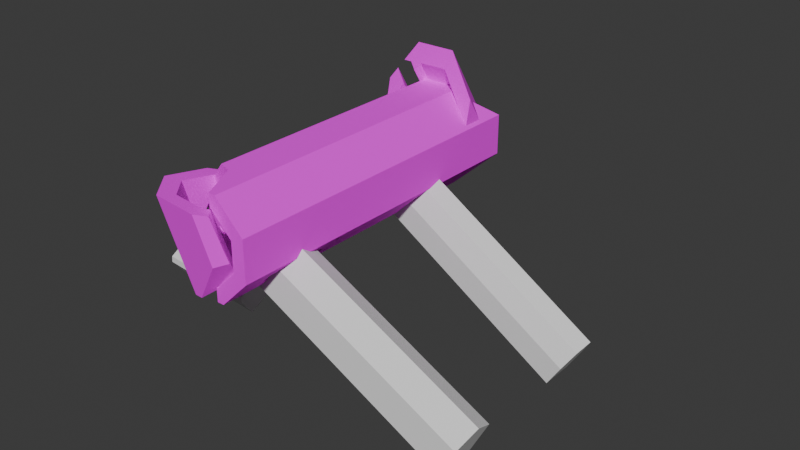 # Source: Broken_Tower_Piece_1.blend  (saved by Blender 5.1.30; exported with 4.5.12 LTS)
import bpy
from mathutils import Matrix  # noqa: F401  (used for matrix-valued properties, if any)

bpy.ops.wm.read_factory_settings(use_empty=True)
scene = bpy.context.scene
scene.name = 'Scene'

# ---- collections
col_collection = bpy.data.collections.new('Collection'); scene.collection.children.link(col_collection)

# ---- images (referenced by path relative to the original .blend; pixels are not part of the script)
import os
ASSET_DIR = os.environ.get("B2B_ASSET_DIR", "")  # directory of the original .blend (textures are referenced by path, not embedded)
HERE = os.path.dirname(os.path.abspath(__file__))  # packed textures are extracted next to this script under _unpacked/

def load_image(name, relpath, width, height, colorspace="sRGB"):
    """Load a texture the original file referenced (path relative to the .blend, or extracted next to this script)."""
    p = next((c for c in (os.path.join(HERE, relpath), os.path.join(ASSET_DIR, relpath)) if relpath and os.path.exists(c)), "")
    if p:
        img = bpy.data.images.load(p, check_existing=True)
        img.name = name
    else:  # same state as the original file: an image datablock whose file is absent (Cycles renders it pink)
        img = bpy.data.images.new(name, width, height)
        img.source = "FILE"
        img.filepath = "//" + (relpath or name)
    img.colorspace_settings.name = colorspace
    return img
img_brick_wall_2_png = load_image('brick-wall-2.png', 'brick-wall-2.png', 1024, 1024, 'sRGB')
img_brick_wall_2_png_001 = load_image('brick-wall-2.png.001', 'brick-wall-2.png', 1024, 1024, 'sRGB')
img_brick_wall_2_png_002 = load_image('brick-wall-2.png.002', 'brick-wall-2.png', 1024, 1024, 'sRGB')

# ---- materials (node trees are filled in below, after node groups)
mat_material_001 = bpy.data.materials.new('Material.001')
mat_material_002 = bpy.data.materials.new('Material.002')
mat_material_003 = bpy.data.materials.new('Material.003')

# ---- material node trees
mat_material_001.use_nodes = True; mat_material_001.node_tree.nodes.clear()
_N = mat_material_001.node_tree.nodes; _L = mat_material_001.node_tree.links
n0 = _N.new('ShaderNodeBsdfPrincipled'); n0.name = 'Principled BSDF'; n0.location = (-200, 100)
n0.inputs[2].default_value = 1.0
n1 = _N.new('ShaderNodeOutputMaterial'); n1.name = 'Material Output'; n1.location = (200, 100)
n2 = _N.new('ShaderNodeTexImage'); n2.name = 'Image Texture'; n2.location = (-490, 80)
n2.image = img_brick_wall_2_png
_L.new(n0.outputs[0], n1.inputs[0])
_L.new(n2.outputs[0], n0.inputs[0])
n1.is_active_output = True
mat_material_002.use_nodes = True; mat_material_002.node_tree.nodes.clear()
_N = mat_material_002.node_tree.nodes; _L = mat_material_002.node_tree.links
n0 = _N.new('ShaderNodeBsdfPrincipled'); n0.name = 'Principled BSDF'; n0.location = (-200, 100)
n0.inputs[2].default_value = 1.0
n1 = _N.new('ShaderNodeOutputMaterial'); n1.name = 'Material Output'; n1.location = (200, 100)
n2 = _N.new('ShaderNodeTexImage'); n2.name = 'Image Texture'; n2.location = (-490, 80)
n2.image = img_brick_wall_2_png_001
_L.new(n0.outputs[0], n1.inputs[0])
_L.new(n2.outputs[0], n0.inputs[0])
n1.is_active_output = True
mat_material_003.use_nodes = True; mat_material_003.node_tree.nodes.clear()
_N = mat_material_003.node_tree.nodes; _L = mat_material_003.node_tree.links
n0 = _N.new('ShaderNodeBsdfPrincipled'); n0.name = 'Principled BSDF'; n0.location = (-200, 100)
n0.inputs[2].default_value = 1.0
n1 = _N.new('ShaderNodeOutputMaterial'); n1.name = 'Material Output'; n1.location = (200, 100)
n2 = _N.new('ShaderNodeTexImage'); n2.name = 'Image Texture'; n2.location = (-490, 80)
n2.image = img_brick_wall_2_png_002
_L.new(n0.outputs[0], n1.inputs[0])
_L.new(n2.outputs[0], n0.inputs[0])
n1.is_active_output = True

# ---- world
world_world = bpy.data.worlds.new('World'); scene.world = world_world
world_world.use_nodes = True; world_world.node_tree.nodes.clear()
_N = world_world.node_tree.nodes; _L = world_world.node_tree.links
n0 = _N.new('ShaderNodeOutputWorld'); n0.name = 'World Output'; n0.location = (200, 100)
n1 = _N.new('ShaderNodeBackground'); n1.name = 'Background'; n1.location = (-200, 100)
n1.inputs[0].default_value = (0.05088, 0.05088, 0.05088, 1.0)
_L.new(n1.outputs[0], n0.inputs[0])
n0.is_active_output = True
world_world.color = (0.05088, 0.05088, 0.05088)
world_world.sun_shadow_jitter_overblur = 0.0

# ---- meshes
me_circle_006 = bpy.data.meshes.new('Circle.006')
me_circle_006.from_pydata([(5.688, -25.56, 5.0), (2.883, -6.749, 1.591), (2.356, -25.56, 1.669), (5.654, -6.749, 4.023), (7.853, -25.56, 4.104), (2.356, -25.56, 13.04), (5.688, -25.56, 9.712), (-3.478, 1.996, 13.3), (-6.249, 1.996, 10.87), (3.253, -25.56, -0.4965), (2.595, -6.919, 1.298), (5.366, -6.919, 3.73), (-3.19, 1.826, 13.59), (-5.961, 1.826, 11.16), (-3.071, 1.415, 13.71), (5.247, -7.33, 3.609), (2.476, -7.33, 1.177), (-5.842, 1.415, 11.28), (5.366, -7.741, 3.73), (-5.961, 1.004, 11.16), (-3.19, 1.004, 13.59), (2.595, -7.741, 1.298), (5.654, -7.911, 4.023), (2.883, -7.911, 1.591), (-6.249, 0.8335, 10.87), (-3.478, 0.8335, 13.3), (5.942, -7.741, 4.316), (-3.766, 1.004, 13.01), (-6.537, 1.004, 10.57), (3.171, -7.741, 1.884), (-6.656, 1.415, 10.45), (3.253, -25.56, 15.21), (-3.886, 1.415, 12.88), (6.061, -7.33, 4.438), (3.291, -7.33, 2.006), (7.853, -25.56, 10.61), (3.171, -6.919, 1.884), (5.942, -6.919, 4.316), (-3.766, 1.826, 13.01), (-6.537, 1.826, 10.57), (-3.917, 1.415, 14.55), (-7.339, 1.415, 11.12), (-7.219, 1.004, 11.24), (-7.219, 1.826, 11.24), (-6.928, 0.8335, 11.53), (-6.638, 1.826, 11.82), (-6.928, 1.996, 11.53), (-6.638, 1.004, 11.82), (-6.517, 1.415, 11.94), (-6.239, 18.47, 12.22), (-6.547, 21.89, 11.92), (-6.239, 20.13, 12.22), (-6.191, 21.89, 12.27), (-5.064, 20.13, 13.4), (-4.849, 21.89, 13.61), (-5.064, 18.47, 13.4), (-4.739, 1.415, 13.72), (-4.619, 1.004, 13.84), (-4.619, 1.826, 13.84), (-4.038, 1.004, 14.42), (-4.038, 1.826, 14.42), (-4.328, 0.8335, 14.13), (-4.328, 1.996, 14.13), (-6.551, 2.648, 2.802), (-6.551, 11.0, 2.802), (-4.853, 11.0, 1.104), (-4.853, 2.648, 1.104), (-5.102, 12.68, 1.352), (-6.303, 12.68, 2.553), (-5.702, 13.38, 1.953), (3.712, -7.33, -0.03772), (4.123, -7.911, 0.3732), (4.123, -6.749, 0.3732), (3.832, -7.741, 0.08263), (3.832, -6.919, 0.08263), (4.914, -9.67, 1.165), (5.349, -9.166, 1.6), (4.413, -7.741, 0.6638), (4.441, -7.645, 0.6917), (4.533, -7.33, 0.7841), (4.5, -19.9, 0.7504), (4.5, -11.54, 0.7504), (4.748, -9.863, 0.9991), (4.413, -6.919, 0.6638), (6.312, -7.33, 2.562), (6.49, -7.774, 2.741), (6.723, -7.911, 2.973), (6.723, -6.749, 2.973), (7.134, -7.33, 3.384), (7.013, -6.919, 3.264), (7.013, -7.741, 3.264), (6.198, -19.9, 2.449), (6.198, -11.54, 2.449), (5.949, -9.863, 2.2), (5.515, -9.359, 1.766), (6.432, -7.741, 2.683), (6.432, -6.919, 2.683), (3.204, -9.863, 2.517), (2.955, -11.54, 2.268), (2.955, -19.9, 2.268), (4.654, -11.54, 3.966), (4.405, -9.863, 3.718), (3.805, -9.166, 3.117), (4.654, -19.9, 3.966), (-5.003, 21.89, 10.4), (-3.304, 21.89, 12.1), (-3.472, 21.89, 11.93), (-3.584, 12.68, 2.897), (-3.335, 11.0, 2.648), (-3.335, 2.648, 2.648), (-4.785, 12.68, 4.098), (-5.034, 11.0, 4.346), (-4.184, 13.38, 3.497), (-5.034, 2.648, 4.346), (-3.541, 18.47, 11.86), (-3.541, 20.13, 11.86), (-4.716, 20.13, 10.68), (-4.716, 18.47, 10.68), (-7.853, 24.52, 8.723), (-5.003, 25.49, 10.4), (-6.547, 24.96, 11.92), (-3.253, 26.08, 15.21), (2.356, 23.92, 13.04), (3.253, 23.58, -0.4966), (5.025, 24.63, 10.38), (-7.853, 24.52, 10.61), (-3.253, 26.08, -0.4966), (3.253, 23.58, 15.21), (6.713, 26.99, 11.75), (-7.853, 24.52, 4.104), (-4.849, 25.54, 13.61), (5.688, 25.56, 9.712), (-5.688, 25.25, 5.675), (2.353, 23.92, 15.21), (7.853, 28.58, 4.104), (7.853, 28.58, 10.61), (-5.688, 25.25, 9.712), (-2.002, 25.6, 15.21), (4.051, 23.27, 14.41), (-3.304, 26.06, 12.1), (-2.356, 25.73, 1.669), (-5.688, 25.25, 5.0), (2.761, 23.77, 12.64), (-7.853, 24.52, 5.463), (5.688, 25.56, 5.0), (2.356, 23.92, 1.669), (-2.356, 25.73, 13.04), (-5.688, 25.25, 8.533), (-5.459, -15.7, 4.772), (-5.39, -12.72, 4.703), (-4.021, -14.6, 3.333), (-4.021, -14.63, 3.333), (-5.688, -15.87, 5.0), (-5.688, -12.31, 5.0), (-5.688, -16.83, 6.162), (-5.688, -15.98, 5.128), (-5.688, -14.66, 8.584), (-5.688, -16.83, 7.121), (-5.688, -12.88, 8.584), (-5.688, -11.77, 5.356), (-5.688, -11.77, 6.067), (-5.688, -12.04, 5.18), (-7.417, -14.63, 3.667), (-7.417, -14.6, 3.667), (-7.853, -14.96, 4.104), (-7.853, -14.0, 4.104), (-7.853, -15.19, 4.385), (-7.853, -13.5, 4.431), (-7.853, -16.83, 6.375), (-7.853, -16.83, 7.334), (-7.853, -14.66, 8.797), (-7.853, -12.88, 8.797), (-7.853, -11.77, 5.569), (-7.853, -11.77, 6.28), (-3.253, -18.55, 15.21), (-5.688, -17.69, 9.712), (-7.853, -16.92, 4.338), (-3.658, -18.41, -0.09099), (-5.688, -17.69, 9.53), (-3.253, -18.55, -0.4965), (-2.356, -18.87, 1.669), (-7.853, -16.92, 10.28), (-7.461, -17.06, 3.711), (-5.688, -17.69, 5.105), (2.15, -25.56, -0.4965), (-7.853, -16.92, 10.61), (-2.538, -18.81, 12.86), (2.15, -25.56, 13.04), (2.15, -25.56, 15.21), (-7.554, -17.03, 10.91), (-5.507, -17.75, 4.819), (-7.853, -16.92, 4.104), (-5.515, -17.75, 9.885), (2.15, -25.56, 1.669), (-5.688, -17.69, 5.0), (-2.591, -18.79, 1.904), (-3.542, -18.45, 14.92), (-2.356, -18.87, 13.04), (-3.083, -18.61, 15.21), (-1.031, -19.34, -0.4965), (-1.031, -19.34, 1.669), (-1.031, -19.34, 15.21), (-1.031, -19.34, 13.04)], [], [(51, 52, 50, 120, 125, 185, 189, 44, 42, 41, 43, 46, 49), (53, 54, 52, 51), (58, 62, 55, 49, 46, 45, 48, 47, 44, 189, 196, 61, 57, 56), (91, 4, 9, 80), (78, 76, 75, 77), (95, 85, 94, 76), (93, 94, 85, 86, 90, 88, 89, 87, 96, 84, 95, 76, 78, 79, 83, 72, 74, 70, 73, 71, 77, 75, 82, 81, 80, 9, 123, 134, 4, 91, 92), (81, 82, 97, 98), (80, 81, 98, 99), (101, 93, 92, 100), (102, 97, 82, 75, 76), (92, 91, 103, 100), (103, 91, 80, 99), (101, 102, 76, 94, 93), (54, 130, 139, 105), (52, 54, 105, 106, 104, 50), (67, 65, 108, 107), (65, 66, 109, 108), (111, 64, 68, 110), (112, 69, 67, 107), (63, 64, 111, 113), (109, 66, 63, 113), (110, 68, 69, 112), (24, 28, 42, 44), (48, 17, 19, 47), (8, 13, 45, 46), (39, 8, 46, 43), (42, 28, 30, 41), (19, 24, 44, 47), (45, 13, 17, 48), (41, 30, 39, 43), (25, 27, 57, 61), (40, 14, 20, 59), (7, 12, 60, 62), (38, 7, 62, 58), (57, 27, 32, 56), (20, 25, 61, 59), (60, 12, 14, 40), (56, 32, 38, 58), (15, 11, 3, 37, 33, 26, 22, 18), (86, 22, 26, 90), (84, 15, 18, 95), (87, 3, 11, 96), (89, 37, 3, 87), (26, 33, 88, 90), (95, 18, 22, 86, 85), (11, 15, 84, 96), (88, 33, 37, 89), (16, 10, 1, 36, 34, 29, 23, 21), (71, 23, 29, 77), (70, 16, 21, 73), (72, 1, 10, 74), (83, 36, 1, 72), (34, 79, 78, 77, 29), (73, 21, 23, 71), (10, 16, 70, 74), (79, 34, 36, 83), (55, 53, 115, 114), (51, 49, 117, 116), (49, 55, 114, 117), (53, 51, 116, 115), (153, 149, 113, 111, 110, 112, 107, 108, 109, 195, 180, 140, 141), (152, 194, 190, 148), (6, 5, 142, 124), (5, 122, 142), (132, 147, 178, 183, 155, 154, 157, 156, 158, 160, 159, 161), (141, 132, 161, 153), (155, 183, 194, 152), (99, 2, 0, 103), (104, 106, 115, 116), (114, 115, 106, 105, 139, 146, 197, 186), (134, 135, 35, 4), (126, 123, 9, 184, 199, 179), (131, 144, 0, 6), (119, 120, 50, 104), (137, 121, 174, 198), (127, 133, 31), (133, 137, 198, 201, 188, 31), (138, 127, 31), (135, 128, 35), (128, 138, 31, 35), (124, 131, 6), (121, 130, 54, 53, 55, 62, 60, 40, 59, 61, 196, 174), (146, 122, 5, 187, 202, 197), (126, 179, 177, 66, 65, 67, 69, 68, 64, 63, 182, 191, 164, 162, 163, 165, 129), (117, 192, 175, 136, 119, 104, 116), (166, 176, 181, 118, 143, 167, 172, 173, 171, 170, 169, 168), (129, 165, 167, 143), (166, 164, 191, 176), (145, 140, 180, 200, 193, 2), (100, 103, 0, 144, 145, 2, 99, 98, 97, 102, 101), (123, 126, 140, 145), (145, 144, 134, 123), (134, 144, 131, 135), (135, 131, 124, 128), (138, 128, 124, 142), (138, 142, 122, 127), (127, 122, 133), (133, 122, 146, 137), (137, 146, 121), (139, 130, 121, 146), (119, 136, 125, 120), (147, 118, 125, 136), (132, 143, 118, 147), (141, 129, 143, 132), (126, 129, 141, 140), (35, 31, 5, 6), (35, 6, 0, 4), (9, 4, 0, 2), (31, 188, 187, 5), (171, 158, 156, 170), (168, 154, 155, 152, 148, 151, 162, 164, 166), (163, 150, 149, 153, 161, 159, 172, 167, 165), (160, 158, 171, 173), (170, 156, 157, 169), (169, 157, 154, 168), (162, 151, 150, 163), (159, 160, 173, 172), (186, 192, 117, 114), (181, 185, 125, 118), (177, 182, 63, 66), (193, 184, 9, 2), (190, 195, 109, 113, 149, 150, 151, 148), (175, 178, 147, 136), (198, 174, 197, 202), (174, 196, 186, 197), (185, 175, 192, 189), (196, 189, 192, 186), (202, 201, 198), (188, 201, 202, 187), (175, 185, 181, 178), (176, 183, 178, 181), (191, 194, 183, 176), (190, 194, 191, 182), (177, 195, 190, 182), (180, 195, 177, 179), (199, 200, 180, 179), (184, 193, 200, 199)])
_uv = me_circle_006.uv_layers.new(name='UVMap')
_uv.uv.foreach_set('vector', [-0.4462, -0.896, -0.4441, -0.8335, -0.4594, -0.8335, -0.4594, -0.7243, -0.5155, -0.7408, -0.5155, -2.213, -0.5027, -2.216, -0.4759, -1.582, -0.4883, -1.576, -0.4935, -1.561, -0.4883, -1.546, -0.4758, -1.54, -0.4462, -0.955, -0.3956, -0.896, -0.3863, -0.8336, -0.4441, -0.8335, -0.4462, -0.896, -0.3764, -1.546, -0.3639, -1.54, -0.3956, -0.955, -0.4462, -0.955, -0.4758, -1.54, -0.4633, -1.546, -0.4582, -1.561, -0.4634, -1.575, -0.4759, -1.582, -0.5027, -2.216, -0.33, -2.266, -0.364, -1.581, -0.3765, -1.575, -0.3816, -1.561, -1.236, -2.318, -1.308, -2.519, -1.11, -2.519, -1.163, -2.318, -1.161, -1.883, -1.2, -1.937, -1.181, -1.955, -1.16, -1.886, -1.246, -1.886, -1.249, -1.888, -1.207, -1.944, -1.2, -1.937, -1.226, -1.962, -1.207, -1.944, -1.249, -1.888, -1.259, -1.892, -1.271, -1.886, -1.277, -1.872, -1.271, -1.857, -1.259, -1.851, -1.246, -1.857, -1.241, -1.872, -1.246, -1.886, -1.2, -1.937, -1.161, -1.883, -1.165, -1.872, -1.16, -1.857, -1.147, -1.851, -1.135, -1.857, -1.129, -1.872, -1.135, -1.886, -1.147, -1.892, -1.16, -1.886, -1.181, -1.955, -1.174, -1.962, -1.163, -2.021, -1.163, -2.318, -1.11, -2.519, -1.11, -0.7741, -1.308, -0.5962, -1.308, -2.519, -1.236, -2.318, -1.236, -2.021, 1.584, -1.73, 1.594, -1.682, 1.541, -1.618, 1.5, -1.708, 1.631, -1.942, 1.584, -1.73, 1.5, -1.708, 1.6, -2.032, 1.646, -1.578, 1.632, -1.667, 1.657, -1.712, 1.739, -1.633, 1.59, -1.585, 1.541, -1.618, 1.594, -1.682, 1.599, -1.674, 1.609, -1.66, 1.657, -1.712, 1.678, -1.924, 1.739, -2.021, 1.739, -1.633, 1.739, -2.021, 1.678, -1.924, 1.631, -1.942, 1.6, -2.032, 1.646, -1.578, 1.59, -1.585, 1.609, -1.66, 1.616, -1.662, 1.632, -1.667, 1.495, -2.464, 1.495, -2.303, 1.429, -2.281, 1.444, -2.387, 1.387, -2.52, 1.495, -2.464, 1.444, -2.387, 1.439, -2.39, 1.394, -2.398, 1.353, -2.507, 1.529, -2.105, 1.498, -2.186, 1.569, -2.21, 1.582, -2.163, 1.498, -2.186, 1.566, -2.52, 1.613, -2.422, 1.569, -2.21, 1.638, -2.198, 1.72, -2.123, 1.634, -2.06, 1.615, -2.154, 1.596, -2.146, 1.572, -2.067, 1.529, -2.105, 1.582, -2.163, 1.72, -2.517, 1.72, -2.123, 1.638, -2.198, 1.659, -2.407, 1.613, -2.422, 1.566, -2.52, 1.72, -2.517, 1.659, -2.407, 1.615, -2.154, 1.634, -2.06, 1.572, -2.067, 1.596, -2.146, 1.772, -1.683, 1.771, -1.681, 1.741, -1.688, 1.754, -1.716, 1.814, -1.708, 1.777, -1.682, 1.775, -1.683, 1.783, -1.727, 1.776, -1.678, 1.777, -1.68, 1.814, -1.667, 1.791, -1.642, 1.773, -1.677, 1.776, -1.678, 1.791, -1.642, 1.765, -1.643, 1.741, -1.688, 1.771, -1.681, 1.771, -1.679, 1.748, -1.662, 1.775, -1.683, 1.772, -1.683, 1.754, -1.716, 1.783, -1.727, 1.814, -1.667, 1.777, -1.68, 1.777, -1.682, 1.814, -1.708, 1.748, -1.662, 1.771, -1.679, 1.773, -1.677, 1.765, -1.643, 1.764, -1.338, 1.763, -1.323, 1.735, -1.273, 1.735, -1.314, 1.771, -1.352, 1.775, -1.38, 1.768, -1.356, 1.75, -1.343, 1.775, -1.336, 1.775, -1.355, 1.789, -1.336, 1.796, -1.304, 1.772, -1.322, 1.775, -1.336, 1.796, -1.304, 1.786, -1.264, 1.735, -1.273, 1.763, -1.323, 1.766, -1.316, 1.755, -1.227, 1.768, -1.356, 1.764, -1.338, 1.735, -1.314, 1.75, -1.343, 1.789, -1.336, 1.775, -1.355, 1.775, -1.38, 1.771, -1.352, 1.755, -1.227, 1.766, -1.316, 1.772, -1.322, 1.786, -1.264, 1.746, -2.087, 1.756, -2.075, 1.756, -2.06, 1.746, -2.048, 1.733, -2.048, 1.723, -2.06, 1.723, -2.075, 1.733, -2.087, 1.827, -1.85, 1.787, -1.875, 1.787, -1.875, 1.827, -1.89, 1.766, -1.82, 1.787, -1.875, 1.787, -1.875, 1.806, -1.824, 1.747, -1.899, 1.787, -1.876, 1.787, -1.876, 1.741, -1.857, 1.774, -1.922, 1.787, -1.875, 1.787, -1.876, 1.747, -1.899, 1.787, -1.875, 1.787, -1.875, 1.805, -1.916, 1.827, -1.89, 1.806, -1.824, 1.787, -1.875, 1.787, -1.875, 1.827, -1.85, 1.81, -1.826, 1.787, -1.876, 1.787, -1.875, 1.766, -1.82, 1.741, -1.857, 1.805, -1.916, 1.787, -1.875, 1.787, -1.875, 1.774, -1.922, 1.781, -2.087, 1.791, -2.075, 1.791, -2.06, 1.781, -2.048, 1.768, -2.048, 1.758, -2.06, 1.758, -2.075, 1.768, -2.087, 1.723, -2.401, 1.729, -2.473, 1.729, -2.46, 1.726, -2.368, 1.746, -2.43, 1.733, -2.52, 1.731, -2.492, 1.731, -2.424, 1.769, -2.384, 1.739, -2.471, 1.737, -2.49, 1.761, -2.416, 1.765, -2.341, 1.737, -2.457, 1.739, -2.471, 1.769, -2.384, 1.733, -2.453, 1.744, -2.29, 1.723, -2.332, 1.726, -2.368, 1.729, -2.46, 1.731, -2.424, 1.731, -2.492, 1.729, -2.473, 1.723, -2.401, 1.737, -2.49, 1.733, -2.52, 1.746, -2.43, 1.761, -2.416, 1.744, -2.29, 1.733, -2.453, 1.737, -2.457, 1.765, -2.341, 1.566, -0.5423, 1.565, -0.544, 1.632, -0.6186, 1.632, -0.4495, 1.564, -0.5419, 1.566, -0.5398, 1.51, -0.4806, 1.506, -0.6111, 1.566, -0.5398, 1.566, -0.5423, 1.632, -0.4495, 1.51, -0.4806, 1.565, -0.544, 1.564, -0.5419, 1.506, -0.6111, 1.632, -0.6186, 0.08342, -2.049, 0.09622, -2.064, 0.1118, -1.519, 0.1119, -1.222, 0.1226, -1.163, 0.1485, -1.138, 0.1742, -1.163, 0.1849, -1.222, 0.1848, -1.519, 0.2164, -2.279, 0.2265, -2.282, 0.2272, -0.6999, 0.08403, -0.7169, 0.08337, -2.175, 0.08334, -2.24, 0.09112, -2.242, 0.0932, -2.169, 0.6563, -2.519, 0.7997, -2.519, 0.7822, -0.7765, 0.6855, -0.7459, 0.7997, -2.519, 0.8005, -0.7645, 0.7822, -0.7765, 1.215, -0.7222, 1.129, -0.7223, 1.101, -2.241, 1.236, -2.241, 1.235, -2.18, 1.203, -2.21, 1.174, -2.21, 1.13, -2.134, 1.13, -2.071, 1.206, -2.031, 1.228, -2.031, 1.233, -2.041, 1.237, -0.7168, 1.215, -0.7222, 1.233, -2.041, 1.239, -2.049, 1.235, -2.18, 1.236, -2.241, 1.239, -2.24, 1.239, -2.175, 0.3958, -2.318, 0.3699, -2.519, 0.5131, -2.519, 0.4688, -2.319, 1.741, -1.564, 1.741, -1.641, 1.795, -1.637, 1.795, -1.578, 1.001, -0.9575, 1.001, -0.8985, 0.9981, -0.8361, 0.9909, -0.8361, 0.9906, -0.6882, 0.9499, -0.7004, 0.9523, -2.282, 0.9601, -2.28, -1.308, -0.5962, -1.506, -0.5962, -1.506, -2.519, -1.308, -2.519, -0.9116, -0.6853, -1.11, -0.7741, -1.11, -2.519, -1.076, -2.519, -0.9792, -2.299, -0.9115, -2.271, 0.657, -0.7065, 0.5138, -0.7064, 0.5131, -2.519, 0.6563, -2.519, 0.5976, 0.1863, 0.6853, 0.09855, 0.8271, 0.1919, 0.7636, 0.2956, -0.2795, -0.7027, -0.3175, -0.6845, -0.3175, -2.27, -0.3123, -2.272, -0.1176, -0.7734, -0.1468, -0.7621, -0.1174, -2.519, -0.1468, -0.7621, -0.2795, -0.7027, -0.3123, -2.272, -0.2493, -2.298, -0.1513, -2.519, -0.1174, -2.519, -0.08325, -0.7843, -0.1176, -0.7734, -0.1174, -2.519, 0.08036, -0.5956, 0.03132, -0.6522, 0.08058, -2.518, 0.03132, -0.6522, -0.08325, -0.7843, -0.1174, -2.519, 0.08058, -2.518, 0.6855, -0.7459, 0.657, -0.7065, 0.6563, -2.519, -0.3175, -0.6845, -0.3863, -0.7041, -0.3863, -0.8336, -0.3956, -0.896, -0.3956, -0.955, -0.3639, -1.54, -0.3514, -1.546, -0.3462, -1.561, -0.3514, -1.575, -0.364, -1.581, -0.33, -2.266, -0.3175, -2.27, 0.9499, -0.7004, 0.8005, -0.7645, 0.7997, -2.519, 0.8064, -2.519, 0.9095, -2.299, 0.9523, -2.282, -0.9116, -0.6853, -0.9115, -2.271, -0.8941, -2.266, -0.8427, -1.518, -0.8427, -1.221, -0.832, -1.161, -0.8061, -1.136, -0.7803, -1.161, -0.7696, -1.221, -0.7696, -1.518, -0.7304, -2.218, -0.7135, -2.213, -0.7135, -2.143, -0.7323, -2.131, -0.7323, -2.13, -0.7135, -2.109, -0.7135, -0.7408, 1.052, -0.9573, 1.088, -2.242, 1.096, -2.24, 1.093, -0.7171, 1.064, -0.7084, 1.064, -0.836, 1.052, -0.8984, -0.705, -2.151, -0.7064, -2.213, -0.5254, -2.213, -0.573, -0.7408, -0.6722, -0.7408, -0.7036, -2.091, -0.6689, -2.03, -0.6473, -2.03, -0.5707, -2.069, -0.5707, -2.132, -0.6152, -2.209, -0.6444, -2.209, -0.7135, -0.7408, -0.7135, -2.109, -0.7036, -2.091, -0.6722, -0.7408, -0.705, -2.151, -0.7135, -2.143, -0.7135, -2.213, -0.7064, -2.213, 0.3706, -0.7643, 0.2272, -0.6999, 0.2265, -2.282, 0.2669, -2.299, 0.3637, -2.519, 0.3699, -2.519, 0.4689, -2.022, 0.4688, -2.319, 0.5131, -2.519, 0.5138, -0.7064, 0.3706, -0.7643, 0.3699, -2.519, 0.3958, -2.318, 0.3959, -2.022, 0.4066, -1.963, 0.4324, -1.938, 0.4582, -1.963, -0.002913, 0.6528, -0.002913, 0.2575, 0.1155, 0.312, 0.1155, 0.5983, 0.1155, 0.5983, 0.3178, 0.7881, 0.2923, 1.004, -0.002913, 0.6528, 0.2923, 1.004, 0.3178, 0.7881, 0.5738, 0.7576, 0.6458, 0.9614, 0.6458, 0.9614, 0.5738, 0.7576, 0.6027, 0.6892, 0.6955, 0.8437, 0.8116, 0.5687, 0.6955, 0.8437, 0.6027, 0.6892, 0.6953, 0.5274, 0.8116, 0.5687, 0.6953, 0.5274, 0.7085, 0.4967, 0.8376, 0.5081, 0.8376, 0.5081, 0.7085, 0.4967, 0.8204, 0.4564, 0.8204, 0.4564, 0.7085, 0.4967, 0.6184, 0.226, 0.7372, 0.2063, 0.7372, 0.2063, 0.6184, 0.226, 0.7132, 0.1344, 0.5479, 0.1981, 0.5966, 0.08233, 0.7132, 0.1344, 0.6184, 0.226, 0.5976, 0.1863, 0.5623, 0.1432, 0.6181, 0.01644, 0.6853, 0.09855, 0.4979, 0.1396, 0.515, 0.01066, 0.6181, 0.01644, 0.5623, 0.1432, 0.3418, 0.1308, 0.337, 0.0006609, 0.515, 0.01066, 0.4979, 0.1396, 0.3049, 0.1287, 0.2627, -0.003509, 0.337, 0.0006609, 0.3418, 0.1308, -0.002913, 0.2575, 0.2627, -0.003509, 0.3049, 0.1287, 0.1155, 0.312, 0.9997, 0.7222, 0.6966, 1.037, 0.6375, 0.8886, 0.8571, 0.661, 0.9997, 0.7222, 0.8571, 0.661, 0.8571, 0.339, 0.9997, 0.2778, 0.6966, -0.0365, 0.9997, 0.2778, 0.8571, 0.339, 0.6375, 0.1114, 0.6966, 1.037, 0.6239, 1.037, 0.6239, 0.8886, 0.6375, 0.8886, 0.0, 0.7799, 0.0, 0.7799, 0.0, 0.4283, 0.0, 0.4283, 0.4761, 0.0, 0.4761, 0.0, 0.6795, 0.1686, 0.7045, 0.1893, 0.745, 0.2229, 1.0, 0.4343, 1.0, 0.4343, 0.9226, 0.3702, 0.8673, 0.3243, 1.0, 0.4403, 1.0, 0.4403, 0.7573, 0.812, 0.7045, 0.8928, 0.6692, 0.9469, 0.6345, 1.0, 0.6345, 1.0, 0.8583, 0.6574, 0.9226, 0.5588, 0.4948, 1.0, 0.0, 0.7799, 0.0, 0.7799, 0.4948, 1.0, 0.0, 0.4283, 0.0, 0.4283, 0.2876, 0.0, 0.2876, 0.0, 0.2876, 0.0, 0.2876, 0.0, 0.4761, 0.0, 0.4761, 0.0, 1.0, 0.4343, 1.0, 0.4343, 1.0, 0.4403, 1.0, 0.4403, 0.6345, 1.0, 0.4948, 1.0, 0.4948, 1.0, 0.6345, 1.0, 0.9601, -2.28, 1.088, -2.242, 1.052, -0.9573, 1.001, -0.9575, -0.5254, -2.213, -0.5155, -2.213, -0.5155, -0.7408, -0.573, -0.7408, -0.8941, -2.266, -0.7304, -2.218, -0.7696, -1.518, -0.8427, -1.518, 0.6239, 0.1114, 0.6239, -0.0365, 0.6966, -0.0365, 0.6375, 0.1114, 0.09112, -2.242, 0.2164, -2.279, 0.1848, -1.519, 0.1118, -1.519, 0.09622, -2.064, 0.155, -2.13, 0.155, -2.131, 0.0932, -2.169, 1.096, -2.24, 1.101, -2.241, 1.129, -0.7223, 1.093, -0.7171, -0.3123, -2.272, -0.3175, -2.27, 0.9523, -2.282, 0.9095, -2.299, -0.3175, -2.27, -0.33, -2.266, 0.9601, -2.28, 0.9523, -2.282, -0.5155, -2.213, 1.096, -2.24, 1.088, -2.242, -0.5027, -2.216, -0.33, -2.266, -0.5027, -2.216, 1.088, -2.242, 0.9601, -2.28, 0.9095, -2.299, -0.2493, -2.298, -0.3123, -2.272, 0.6239, 1.037, -0.2493, -2.298, 0.9095, -2.299, 0.6239, 0.8886, 1.096, -2.24, -0.5155, -2.213, -0.5254, -2.213, 1.101, -2.241, -0.7064, -2.213, 1.236, -2.241, 1.101, -2.241, -0.5254, -2.213, -0.7135, -2.213, 1.239, -2.24, 1.236, -2.241, -0.7064, -2.213, 0.09112, -2.242, 1.239, -2.24, -0.7135, -2.213, -0.7304, -2.218, -0.8941, -2.266, 0.2164, -2.279, 0.09112, -2.242, -0.7304, -2.218, 0.2265, -2.282, 0.2164, -2.279, -0.8941, -2.266, -0.9115, -2.271, -0.9792, -2.299, 0.2669, -2.299, 0.2265, -2.282, -0.9115, -2.271, 0.6239, -0.0365, 0.6239, 0.1114, 0.2669, -2.299, -0.9792, -2.299])
me_circle_006.materials.append(mat_material_001)
me_circle_006.materials.append(None)
me_circle_006.update()
me_plane = bpy.data.meshes.new('Plane')
me_plane.from_pydata([(-0.4248, -1.0, 0.0), (-1.0, -0.1433, 0.0), (-0.01046, 1.0, 0.0), (-1.0, 0.5598, 0.0), (0.269, 1.0, 0.0), (1.0, -0.1193, 0.0), (-0.04773, -1.0, 0.0), (1.0, -0.1314, 0.0), (-1.0, 0.5598, 5.821), (-1.0, -0.1433, 5.821), (-0.4248, -1.0, 5.821), (0.269, 1.0, 5.821), (-0.01046, 1.0, 5.821), (1.0, -0.1314, 5.821), (1.0, -0.1193, 5.821), (-0.04773, -1.0, 5.821)], [], [(1, 3, 2, 4, 5, 7, 6, 0), (9, 10, 15, 13, 14, 11, 12, 8), (3, 1, 9, 8), (6, 7, 13, 15), (5, 4, 11, 14), (2, 3, 8, 12), (1, 0, 10, 9), (0, 6, 15, 10), (7, 5, 14, 13), (4, 2, 12, 11)])
_uv = me_plane.uv_layers.new(name='UVMap')
_uv.uv.foreach_set('vector', [0.0, 0.4283, 0.0, 0.7799, 0.4948, 1.0, 0.6345, 1.0, 1.0, 0.4403, 1.0, 0.4343, 0.4761, 0.0, 0.2876, 0.0, 0.0, 0.4283, 0.2876, 0.0, 0.4761, 0.0, 1.0, 0.4343, 1.0, 0.4403, 0.6345, 1.0, 0.4948, 1.0, 0.0, 0.7799, 0.0, 0.7799, 0.0, 0.4283, 0.0, 0.4283, 0.0, 0.7799, 0.4761, 0.0, 1.0, 0.4343, 1.0, 0.4343, 0.4761, 0.0, 1.0, 0.4403, 0.6345, 1.0, 0.6345, 1.0, 1.0, 0.4403, 0.4948, 1.0, 0.0, 0.7799, 0.0, 0.7799, 0.4948, 1.0, 0.0, 0.4283, 0.2876, 0.0, 0.2876, 0.0, 0.0, 0.4283, 0.2876, 0.0, 0.4761, 0.0, 0.4761, 0.0, 0.2876, 0.0, 1.0, 0.4343, 1.0, 0.4403, 1.0, 0.4403, 1.0, 0.4343, 0.6345, 1.0, 0.4948, 1.0, 0.4948, 1.0, 0.6345, 1.0])
me_plane.update()
me_plane_001 = bpy.data.meshes.new('Plane.001')
me_plane_001.from_pydata([(1.0, -1.0, 0.0), (1.0, 1.0, 0.0), (0.1384, -1.0, 0.0), (-0.05772, 1.0, 0.0), (-0.5372, -0.4977, 0.0), (-0.7043, 0.5512, 0.0), (0.1384, -1.0, 6.769), (1.0, -1.0, 6.769), (1.0, 1.0, 6.769), (-0.05772, 1.0, 6.769), (-0.5372, -0.4977, 6.769), (-0.7043, 0.5512, 6.769)], [], [(3, 1, 0, 2, 4, 5), (9, 11, 10, 6, 7, 8), (1, 3, 9, 8), (2, 0, 7, 6), (3, 5, 11, 9), (4, 2, 6, 10), (0, 1, 8, 7), (5, 4, 10, 11)])
_uv = me_plane_001.uv_layers.new(name='UVMap')
_uv.uv.foreach_set('vector', [0.4711, 1.0, 1.0, 1.0, 1.0, 0.0, 0.5692, 0.0, 0.2314, 0.2512, 0.1478, 0.7756, 0.4711, 1.0, 0.1478, 0.7756, 0.2314, 0.2512, 0.5692, 0.0, 1.0, 0.0, 1.0, 1.0, 1.0, 1.0, 0.4711, 1.0, 0.4711, 1.0, 1.0, 1.0, 0.5692, 0.0, 1.0, 0.0, 1.0, 0.0, 0.5692, 0.0, 0.4711, 1.0, 0.1478, 0.7756, 0.1478, 0.7756, 0.4711, 1.0, 0.2314, 0.2512, 0.5692, 0.0, 0.5692, 0.0, 0.2314, 0.2512, 1.0, 0.0, 1.0, 1.0, 1.0, 1.0, 1.0, 0.0, 0.1478, 0.7756, 0.2314, 0.2512, 0.2314, 0.2512, 0.1478, 0.7756])
me_plane_001.update()
me_plane_002 = bpy.data.meshes.new('Plane.002')
me_plane_002.from_pydata([(-1.0, -0.03599, 0.0), (1.0, 0.04716, 0.0), (-0.4936, -0.7913, 0.0), (0.4363, -0.8606, 0.0), (0.4944, 0.8094, 0.0), (-0.5808, 0.8787, 0.0), (-1.0, -0.03599, 6.769), (-0.4936, -0.7913, 6.769), (0.4363, -0.8606, 6.769), (1.0, 0.04716, 6.769), (0.4944, 0.8094, 6.769), (-0.5808, 0.8787, 6.769)], [], [(0, 5, 4, 1, 3, 2), (6, 7, 8, 9, 10, 11), (5, 0, 6, 11), (1, 4, 10, 9), (2, 3, 8, 7), (4, 5, 11, 10), (3, 1, 9, 8), (0, 2, 7, 6)])
_uv = me_plane_002.uv_layers.new(name='UVMap')
_uv.uv.foreach_set('vector', [0.0, 0.482, 0.2096, 0.9393, 0.7472, 0.9047, 1.0, 0.5236, 0.7182, 0.06971, 0.2532, 0.1044, 0.0, 0.482, 0.2532, 0.1044, 0.7182, 0.06971, 1.0, 0.5236, 0.7472, 0.9047, 0.2096, 0.9393, 0.2096, 0.9393, 0.0, 0.482, 0.0, 0.482, 0.2096, 0.9393, 1.0, 0.5236, 0.7472, 0.9047, 0.7472, 0.9047, 1.0, 0.5236, 0.2532, 0.1044, 0.7182, 0.06971, 0.7182, 0.06971, 0.2532, 0.1044, 0.7472, 0.9047, 0.2096, 0.9393, 0.2096, 0.9393, 0.7472, 0.9047, 0.7182, 0.06971, 1.0, 0.5236, 1.0, 0.5236, 0.7182, 0.06971, 0.0, 0.482, 0.2532, 0.1044, 0.2532, 0.1044, 0.0, 0.482])
me_plane_002.update()
me_circle_001 = bpy.data.meshes.new('Circle.001')
me_circle_001.from_pydata([(-0.9376, -5.307, 2.655), (-0.01467, -4.925, 3.474), (0.9083, -4.542, 2.655), (1.291, -4.384, -9.153), (1.291, -4.384, 0.6773), (-1.32, -5.465, 0.6773), (-2.274, -3.104, 0.6773), (-1.892, -2.945, 2.655), (-0.04597, -2.181, 2.655), (0.3363, -2.022, 0.6773), (-0.9689, -2.563, 3.474), (3.744, 10.77, 7.694), (6.673, 3.703, 12.99), (-3.327, -3.54, 6.662), (3.915, 3.703, 10.5), (2.057, -0.7828, 10.5), (1.794, 8.825, 6.662), (3.335, 2.301, 10.5), (1.794, -1.418, 10.5), (3.744, -3.368, 12.99), (-3.327, -6.297, 7.694), (-5.684, -2.564, 4.166), (-0.5625, 9.801, 4.166), (-6.659, -4.917, 4.166), (0.4123, 12.15, 4.166), (1.794, 8.825, -5.293), (-9.145, -3.887, 0.02396), (1.794, -1.418, -9.269), (-1.32, -5.465, -7.921), (3.744, -3.368, -11.85), (2.16, -0.535, -9.269), (3.744, 10.77, -6.363), (3.108, 1.754, -9.269), (0.3363, -2.022, -8.137), (-2.074, 13.18, 0.02397), (-3.327, -6.297, -6.363), (-3.049, 10.83, 0.02397), (0.8715, -3.347, -9.153), (0.2661, -4.808, -9.153), (6.673, 3.703, -11.85), (-2.274, -3.104, -6.11), (-3.327, -3.54, -5.293), (-8.17, -1.534, 0.02396), (3.915, 3.703, -9.269)], [], [(7, 0, 5, 6), (5, 28, 40, 6), (9, 4, 2, 8), (1, 0, 7, 10), (3, 4, 9, 33, 37), (2, 1, 10, 8), (16, 22, 36, 25), (15, 17, 32, 30), (21, 23, 20, 13), (20, 19, 18, 13), (19, 12, 14, 17, 15, 18), (11, 16, 14, 12), (22, 16, 11, 24), (30, 27, 18, 15), (43, 32, 17, 14), (27, 33, 9, 8, 10, 7, 6, 40, 41, 13, 18), (39, 31, 11, 12), (41, 42, 21, 13), (34, 36, 22, 24), (25, 43, 14, 16), (31, 34, 24, 11), (29, 39, 12, 19), (26, 35, 20, 23), (42, 26, 23, 21), (35, 28, 5, 0, 1, 2, 4, 3, 38, 29, 19, 20), (37, 38, 3), (41, 40, 28, 35), (42, 41, 35, 26), (27, 29, 38, 37, 33), (43, 39, 29, 27, 30, 32), (31, 39, 43, 25), (36, 34, 31, 25)])
_uv = me_circle_001.uv_layers.new(name='UVMap')
_uv.uv.foreach_set('vector', [1.355, -1.662, 1.298, -1.602, 1.268, -1.69, 1.343, -1.711, 1.268, -1.69, 1.35, -1.982, 1.379, -1.855, 1.343, -1.711, 1.416, -1.695, 1.498, -1.616, 1.407, -1.552, 1.39, -1.651, 1.342, -1.561, 1.298, -1.602, 1.355, -1.662, 1.37, -1.642, 1.498, -1.985, 1.498, -1.616, 1.416, -1.695, 1.446, -1.887, 1.476, -1.951, 1.407, -1.552, 1.342, -1.561, 1.37, -1.642, 1.39, -1.651, 0.6579, 1.68, 0.592, 1.605, 0.5225, 1.48, 0.6578, 1.319, 0.9282, 1.875, 0.84, 1.874, 0.8546, 1.309, 0.9221, 1.31, 0.02353, 0.3994, -0.08067, 0.3994, -0.08067, 0.1854, 0.02353, 0.248, -0.08067, 0.1854, 0.1407, -0.1358, 0.1839, 0.01539, 0.02353, 0.248, 0.1407, -0.1358, 0.4538, -0.1358, 0.4107, 0.01539, 0.3486, 0.01539, 0.212, 0.01539, 0.1839, 0.01539, 0.6752, 0.1854, 0.571, 0.248, 0.4107, 0.01539, 0.4538, -0.1358, 0.571, 0.3994, 0.571, 0.248, 0.6752, 0.1854, 0.6752, 0.3994, 0.9221, 1.31, 0.947, 1.199, 0.946, 1.795, 0.9282, 1.875, 0.8014, 1.199, 0.8546, 1.309, 0.84, 1.874, 0.8017, 1.795, 0.947, 1.199, 0.9877, 1.234, 0.9873, 1.499, 0.9979, 1.559, 1.024, 1.584, 1.049, 1.559, 1.06, 1.5, 1.061, 1.295, 1.09, 1.319, 1.089, 1.68, 0.946, 1.795, -0.1178, 1.128, 0.08015, 1.293, 0.0801, 1.718, -0.1179, 1.878, 1.09, 1.319, 1.225, 1.48, 1.156, 1.605, 1.089, 1.68, 0.6752, 0.6088, 0.571, 0.6088, 0.571, 0.3994, 0.6752, 0.3994, 0.6578, 1.319, 0.8014, 1.199, 0.8017, 1.795, 0.6579, 1.68, -1.506, 1.293, -1.343, 1.486, -1.412, 1.611, -1.506, 1.717, -0.3176, 1.128, -0.1178, 1.128, -0.1179, 1.878, -0.3176, 1.878, -0.6785, 1.486, -0.5156, 1.293, -0.5156, 1.717, -0.6089, 1.611, 0.02353, 0.6088, -0.08067, 0.6088, -0.08067, 0.3994, 0.02353, 0.3994, -0.5156, 1.293, -0.4594, 1.247, -0.4593, 1.506, -0.4486, 1.566, -0.4227, 1.591, -0.3969, 1.566, -0.3863, 1.506, -0.3863, 1.21, -0.415, 1.21, -0.3176, 1.128, -0.3176, 1.878, -0.5156, 1.717, 1.476, -1.951, 1.446, -2.01, 1.498, -1.985, 0.5729, 0.3555, 0.6099, 0.4102, 0.5265, 0.5313, 0.4559, 0.4271, 0.5729, 9.631e-05, 0.5729, 0.3555, 0.4559, 0.4271, 0.4559, 9.609e-05, 0.331, 0.1568, 0.2458, 9.615e-05, 0.4557, 0.03567, 0.4049, 0.08952, 0.419, 0.1717, 0.1531, 0.3455, 9.611e-05, 0.2606, 0.2458, 9.615e-05, 0.331, 0.1568, 0.3004, 0.1893, 0.2208, 0.2736, 0.07946, 0.7014, 9.611e-05, 0.2606, 0.1531, 0.3455, 0.2106, 0.6647, 0.4557, 0.9132, 0.3739, 0.9999, 0.07946, 0.7014, 0.2106, 0.6647])
me_circle_001.materials.append(mat_material_002)
me_circle_001.update()
me_circle_002 = bpy.data.meshes.new('Circle.002')
me_circle_002.from_pydata([(-1.524, -5.496, 1.202), (-1.907, -5.654, -0.7759), (-0.6014, -5.114, 2.021), (-0.7942, -5.194, 1.85), (0.3216, -4.731, 1.202), (0.7038, -4.573, -0.7759), (-2.479, -3.134, 1.202), (-2.861, -3.292, -0.7759), (-0.6327, -2.37, 1.202), (-0.2504, -2.211, -0.7759), (-1.556, -2.752, 2.021), (-2.381, -3.094, 1.288), (-5.964, -5.637, -7.515), (-2.861, -3.292, -6.376), (-1.907, -5.654, -6.993), (3.157, -3.557, -5.676), (3.329, 3.514, -8.215), (1.629, 7.617, -7.382), (-3.914, -6.486, -7.515), (6.086, 3.514, -8.622), (3.883, 8.833, -4.608), (0.7038, -4.573, -6.314), (1.207, 8.636, -6.293), (5.681, 2.536, -8.214), (3.157, 10.59, -2.735), (-3.914, -3.729, -6.649), (3.72, -2.197, -6.243), (5.578, 4.741, -8.983), (-0.2504, -2.211, -5.697), (3.071, 4.137, -8.399), (1.207, -1.607, -6.082), (-5.196, -3.198, -6.649), (1.727, 7.382, 6.235), (0.7389, 11.59, -2.735), (-5.558, -3.048, -6.649), (1.207, 8.636, 5.809), (3.001, 4.305, 7.281), (1.207, -1.607, 7.55), (-5.303, -3.154, -1.665), (-0.4183, 9.309, -6.293), (3.157, -3.557, 8.682), (5.563, 2.252, 8.682), (3.157, 10.59, 6.278), (-0.8637, -5.222, 7.315), (-6.212, -5.534, -0.3946), (3.86, -1.86, 8.682), (-1.589, -2.766, 6.599), (-3.914, -6.486, 6.278), (6.086, 3.514, 8.682), (-6.577, -5.383, -7.515), (4.019, 8.505, 6.985), (-2.385, -3.095, 6.329), (5.426, 5.107, 8.14), (-3.914, -3.729, 5.809), (-0.6478, -5.133, 7.388), (3.329, 3.514, 7.55), (-4.945, -3.302, 5.313), (-5.92, -5.655, 5.313), (0.1767, 9.063, 5.313), (1.151, 11.42, 5.313)], [], [(0, 1, 7, 6), (1, 14, 13, 7), (9, 5, 4, 8), (2, 3, 0, 6, 11, 10), (4, 2, 10, 8), (10, 11, 51, 46), (28, 21, 5, 9), (29, 16, 55, 36), (31, 34, 38), (18, 14, 1, 0, 3, 43, 47), (17, 29, 36, 32), (30, 28, 9, 8, 10, 46, 37), (31, 25, 18, 12), (14, 18, 25, 13), (28, 30, 15, 21), (26, 15, 30), (23, 26, 30, 16), (19, 23, 16), (27, 19, 16), (16, 29, 27), (27, 29, 17, 20), (24, 20, 17, 22), (39, 33, 24, 22), (37, 55, 16, 30), (32, 35, 22, 17), (49, 34, 31, 12), (44, 49, 12), (38, 56, 53, 25, 31), (47, 57, 44, 12, 18), (40, 54, 2, 4, 5, 21, 15), (53, 51, 11, 6, 7, 13, 25), (52, 48, 19, 27), (42, 50, 20, 24), (50, 52, 27, 20), (54, 43, 3, 2), (35, 58, 39, 22), (41, 45, 26, 23), (33, 59, 42, 24), (37, 45, 41, 55), (19, 48, 41, 23), (26, 45, 40, 15), (45, 37, 40), (40, 37, 46, 54), (46, 51, 43, 54), (43, 51, 53, 47), (53, 56, 57, 47), (41, 48, 55), (55, 48, 52, 36), (36, 52, 50, 32), (32, 50, 42, 35), (35, 42, 59, 58), (33, 39, 58, 59)])
_uv = me_circle_002.uv_layers.new(name='UVMap')
_uv.uv.foreach_set('vector', [1.301, -2.082, 1.268, -2.166, 1.341, -2.189, 1.353, -2.142, 1.268, -2.166, 1.322, -2.381, 1.371, -2.308, 1.341, -2.189, 1.413, -2.174, 1.495, -2.096, 1.404, -2.034, 1.388, -2.13, 1.341, -2.046, 1.332, -2.051, 1.301, -2.082, 1.353, -2.142, 1.355, -2.139, 1.369, -2.122, 1.404, -2.034, 1.341, -2.046, 1.369, -2.122, 1.388, -2.13, 1.242, -2.497, 1.265, -2.52, 1.265, -2.367, 1.243, -2.359, 1.429, -2.281, 1.495, -2.303, 1.495, -2.096, 1.413, -2.174, 0.7822, -0.7765, 0.8005, -0.7645, 0.8007, -0.2892, 0.7775, -0.3056, 1.129, -0.7223, 1.139, -0.7223, 1.132, -0.5725, -0.5155, -0.7408, -0.4594, -0.7243, -0.4594, -0.5364, -0.4485, -0.4769, -0.4281, -0.4573, -0.43, -0.2922, -0.5155, -0.3244, 0.6855, -0.7459, 0.7822, -0.7765, 0.7775, -0.3056, 0.6922, -0.337, 0.9499, -0.7004, 0.9906, -0.6882, 0.9904, -0.5398, 1.001, -0.4802, 1.027, -0.4555, 1.027, -0.3175, 0.9493, -0.2894, 0.5154, 0.9387, 0.5938, 0.9343, 0.6616, 1.089, 0.5362, 1.096, 0.7435, 0.9886, 0.6616, 1.089, 0.5938, 0.9343, 0.6367, 0.8818, 0.5762, 0.8674, 0.6621, 0.8335, 0.7775, 0.9449, 0.6356, 1.008, 0.8066, 0.8575, 0.7775, 0.9449, 0.6621, 0.8335, 0.9079, 0.553, 0.8066, 0.8575, 0.6621, 0.8335, 0.7717, 0.5041, 0.9289, 0.4901, 0.9079, 0.553, 0.7717, 0.5041, 0.8972, 0.4163, 0.9289, 0.4901, 0.7717, 0.5041, 0.7717, 0.5041, 0.7557, 0.4666, 0.8972, 0.4163, 0.8972, 0.4163, 0.7557, 0.4666, 0.643, 0.2698, 0.7559, 0.08174, 0.6954, -0.06151, 0.7559, 0.08174, 0.643, 0.2698, 0.6078, 0.1865, 0.5089, 0.1747, 0.5483, -0.07905, 0.6954, -0.06151, 0.6078, 0.1865, 0.9493, -0.2894, 0.8007, -0.2892, 0.8005, -0.7645, 0.9499, -0.7004, 0.6922, -0.337, 0.6572, -0.3417, 0.657, -0.7065, 0.6855, -0.7459, 0.4988, 1.098, 0.4932, 0.9399, 0.5154, 0.9387, 0.5362, 1.096, -0.5799, -0.5259, -0.5901, -0.7408, -0.573, -0.7408, 1.132, -0.5725, 1.122, -0.3601, 1.093, -0.3416, 1.093, -0.7171, 1.129, -0.7223, -0.5155, -0.3244, -0.5717, -0.3535, -0.5799, -0.5259, -0.573, -0.7408, -0.5155, -0.7408, -0.3176, -0.251, -0.424, -0.2902, -0.4226, -0.4523, -0.3968, -0.4772, -0.3863, -0.537, -0.3863, -0.7041, -0.3175, -0.6845, 1.093, -0.3416, 1.05, -0.3254, 1.05, -0.4773, 1.053, -0.48, 1.063, -0.5396, 1.064, -0.7084, 1.093, -0.7171, -0.07306, -0.2673, -0.1177, -0.251, -0.1176, -0.7734, -0.08325, -0.7843, 0.08033, -0.3235, 0.02208, -0.3022, 0.03132, -0.6522, 0.08036, -0.5956, 0.02208, -0.3022, -0.07306, -0.2673, -0.08325, -0.7843, 0.03132, -0.6522, -0.424, -0.2902, -0.43, -0.2922, -0.4281, -0.4573, -0.4226, -0.4523, 0.6572, -0.3417, 0.6283, -0.3566, 0.6116, -0.7065, 0.657, -0.7065, -0.1554, -0.2523, -0.2701, -0.2524, -0.2795, -0.7027, -0.1468, -0.7621, -1.438, -0.5962, -1.449, -0.3532, -1.506, -0.3241, -1.506, -0.5962, 0.9493, -0.2894, -0.2701, -0.2524, -0.1554, -0.2523, 0.8007, -0.2892, -0.1176, -0.7734, -0.1177, -0.251, -0.1554, -0.2523, -0.1468, -0.7621, -0.2795, -0.7027, -0.2701, -0.2524, -0.3176, -0.251, -0.3175, -0.6845, -0.2701, -0.2524, 0.9493, -0.2894, -0.3176, -0.251, -0.3176, -0.251, 0.9493, -0.2894, 1.027, -0.3175, -0.424, -0.2902, 1.027, -0.3175, 1.265, -2.367, -0.43, -0.2922, -0.424, -0.2902, -0.43, -0.2922, 1.265, -2.367, 1.093, -0.3416, -0.5155, -0.3244, 1.093, -0.3416, 1.122, -0.3601, -0.5717, -0.3535, -0.5155, -0.3244, -0.1554, -0.2523, -0.1177, -0.251, 0.8007, -0.2892, 0.8007, -0.2892, -0.1177, -0.251, -0.07306, -0.2673, 0.7775, -0.3056, 0.7775, -0.3056, -0.07306, -0.2673, 0.02208, -0.3022, 0.6922, -0.337, 0.6922, -0.337, 0.02208, -0.3022, 0.08033, -0.3235, 0.6572, -0.3417, 0.6572, -0.3417, 0.08033, -0.3235, -1.449, -0.3532, 0.6283, -0.3566, -1.438, -0.5962, 0.6116, -0.7065, 0.6283, -0.3566, -1.449, -0.3532])
me_circle_002.materials.append(mat_material_003)
me_circle_002.update()

# ---- objects
ob_circle_001 = bpy.data.objects.new('Circle.001', me_circle_006)
ob_plane = bpy.data.objects.new('Plane', me_plane)
ob_plane_001 = bpy.data.objects.new('Plane.001', me_plane_001)
ob_plane_002 = bpy.data.objects.new('Plane.002', me_plane_002)
ob_circle_002 = bpy.data.objects.new('Circle.002', me_circle_001)
ob_circle_003 = bpy.data.objects.new('Circle.003', me_circle_002)

# ---- transforms, parenting, visibility, modifiers, constraints
ob_circle_001.location = (0.0, 0.0, 0.0)
_m = ob_circle_001.modifiers.new('Boolean', 'BOOLEAN')
_m.object = ob_plane_001
_m = ob_circle_001.modifiers.new('Boolean.001', 'BOOLEAN')
_m.object = ob_plane_002
ob_plane.location = (-18.08, -14.3, -5.517)
ob_plane.rotation_euler = (-6.586e-09, 1.669, 6.586e-09)
ob_plane.scale = (2.531, 2.531, 2.531)
ob_plane_001.location = (3.294, 12.2, 3.876)
ob_plane_001.rotation_euler = (-3.871e-08, 2.132, 3.871e-08)
ob_plane_001.scale = (4.578, 2.724, 5.299)
ob_plane_002.location = (2.635, -15.3, 1.826)
ob_plane_002.rotation_euler = (-3.215e-08, 2.041, 3.215e-08)
ob_plane_002.scale = (5.299, 4.054, 5.299)
ob_circle_002.location = (-2.302, 24.88, 10.69)
ob_circle_002.rotation_euler = (-2.907, -0.5109, 1.117)
ob_circle_002.scale = (0.85, 0.85, 0.85)
ob_circle_003.location = (-3.411, -21.51, 7.548)
ob_circle_003.rotation_euler = (0.1517, 0.2257, -1.992)
ob_circle_003.scale = (0.85, 0.85, 0.85)

# ---- collection membership
col_collection.objects.link(ob_circle_001)
col_collection.objects.link(ob_plane)
col_collection.objects.link(ob_plane_001)
col_collection.objects.link(ob_plane_002)
col_collection.objects.link(ob_circle_002)
col_collection.objects.link(ob_circle_003)

# ---- scene / render settings (as saved in the file)
scene.frame_start = 1; scene.frame_end = 250; scene.frame_set(1)
scene.render.engine = 'BLENDER_EEVEE_NEXT'
scene.render.bake_bias = 0.0
scene.render.bake_samples = 0
scene.cycles.sampling_pattern = 'TABULATED_SOBOL'
scene.eevee.use_volume_custom_range = False
bpy.context.view_layer.update()

# ---- added for rendering (the .blend has no active camera and no usable light): camera, sun
cam_auto = bpy.data.cameras.new('AutoCamera')
cam_auto.lens = 50.0
cam_auto.sensor_width = 36.0
cam_auto.clip_end = 1583.94
ob_auto_camera = bpy.data.objects.new('AutoCamera', cam_auto)
scene.collection.objects.link(ob_auto_camera)
ob_auto_camera.location = (99.5978, -105.563, 74.1851)
ob_auto_camera.rotation_euler = (1.09748, -7.21219e-08, 0.694738)
scene.camera = ob_auto_camera
light_auto_sun = bpy.data.lights.new('AutoSun', 'SUN')
light_auto_sun.energy = 3.0
light_auto_sun.angle = 0.0523599
ob_auto_sun = bpy.data.objects.new('AutoSun', light_auto_sun)
scene.collection.objects.link(ob_auto_sun)
ob_auto_sun.rotation_euler = (0.872665, 0.174533, 0.523599)
bpy.context.view_layer.update()
